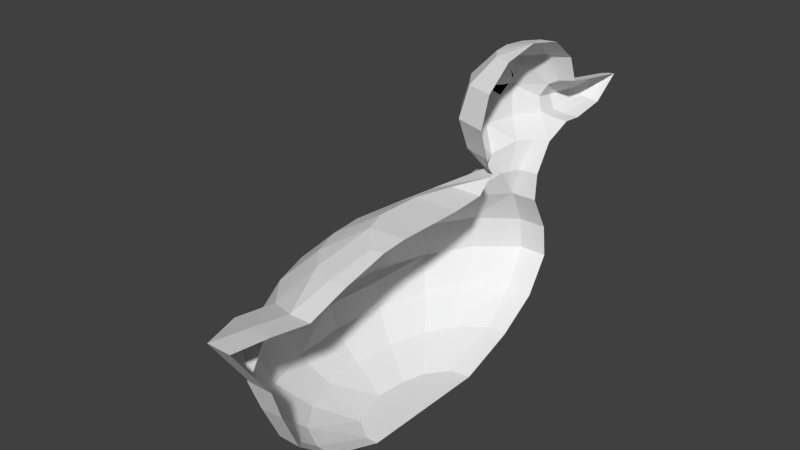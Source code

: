 # Source: duck4.blend  (saved by Blender 2.56.0; exported with 4.5.12 LTS)
import bpy
from mathutils import Matrix  # noqa: F401  (used for matrix-valued properties, if any)

bpy.ops.wm.read_factory_settings(use_empty=True)
scene = bpy.context.scene
scene.name = 'Scene'

# ---- collections
col_collection_1 = bpy.data.collections.new('Collection 1'); scene.collection.children.link(col_collection_1)

# ---- materials (node trees are filled in below, after node groups)
mat_black_plastic = bpy.data.materials.new('BLACK PLASTIC')
mat_black_plastic.alpha_threshold = 0.0
mat_black_plastic.use_transparent_shadow = False
mat_black_plastic.diffuse_color = (0.0, 0.0, 0.0, 1.0)
mat_black_plastic.roughness = 0.5
mat_black_plastic.line_color = (0.0, 0.0, 0.0, 1.0)

# ---- material node trees

# ---- world
world_world = bpy.data.worlds.new('World'); scene.world = world_world
world_world.color = (0.05088, 0.05088, 0.05088)
world_world.use_sun_shadow = False
world_world.sun_shadow_jitter_overblur = 0.0
world_world.cycles.sampling_method = 'MANUAL'
world_world.cycles.sample_map_resolution = 256

# ---- meshes
me_cube_001 = bpy.data.meshes.new('Cube.001')
me_cube_001.from_pydata([(0.1606, -0.1527, -0.1751), (0.0864, -0.1329, -0.1767), (0.1976, -0.1116, -0.1906), (0.3145, -0.1902, -0.1516), (0.03723, -0.1058, -0.1784), (0.1473, -0.08109, -0.1918), (0.01902, -0.07467, -0.1794), (0.3145, -0.202, -0.1247), (0.03395, -0.04329, -0.1795), (0.1556, -0.05734, -0.1921), (0.08023, -0.01549, -0.1789), (0.1802, -0.0423, -0.192), (0.1523, 0.005349, -0.1779), (0.2406, -0.02694, -0.1917), (0.2414, 0.01672, -0.1772), (0.3145, 0.0956, -0.03543), (0.2509, -0.163, -0.1741), (0.271, -0.1222, -0.19), (0.1143, -0.1769, -0.1533), (0.01435, -0.151, -0.156), (-0.05189, -0.1155, -0.1587), (-0.07643, -0.07462, -0.1603), (-0.05631, -0.03343, -0.1603), (0.006045, 0.003047, -0.1589), (0.1031, 0.03036, -0.157), (0.2232, 0.04655, -0.1585), (0.2359, -0.1902, -0.1516), (0.08968, -0.1866, -0.1284), (-0.02398, -0.1582, -0.1317), (-0.09931, -0.1191, -0.135), (-0.1133, -0.09668, -0.1359), (-0.1272, -0.07421, -0.1369), (-0.1018, -0.07442, -0.1428), (0.3145, -0.009414, -0.04491), (-0.08032, -0.0299, -0.1418), (-0.1043, -0.02887, -0.1367), (-0.03343, 0.01126, -0.1349), (0.07695, 0.04129, -0.1325), (0.2135, 0.06326, -0.1324), (0.228, -0.2013, -0.1263), (0.08968, -0.1821, -0.1038), (-0.02398, -0.1546, -0.107), (-0.06165, -0.1341, -0.109), (-0.09931, -0.1286, -0.111), (-0.09931, -0.1205, -0.1272), (-0.1272, -0.07352, -0.112), (-0.1133, -0.1168, -0.1235), (-0.1043, -0.02976, -0.1118), (-0.03343, 0.008967, -0.1101), (0.3145, -0.09562, -0.05531), (0.07695, 0.03794, -0.1078), (0.2135, 0.06013, -0.1083), (0.228, -0.2084, -0.1044), (0.1143, -0.165, -0.08223), (0.01435, -0.1416, -0.08471), (-0.05189, -0.1096, -0.08714), (-0.07643, -0.07267, -0.08856), (-0.05631, -0.03548, -0.08854), (-0.03248, -0.002272, -0.09088), (0.1031, 0.02086, -0.08206), (0.2232, 0.04588, -0.08198), (0.2359, -0.2062, -0.06922), (0.1143, -0.1965, -0.07725), (0.228, -0.2356, -0.06528), (0.1606, -0.1385, -0.0658), (0.0864, -0.1216, -0.0672), (0.03723, -0.09838, -0.06861), (0.01902, -0.07176, -0.06949), (0.03395, -0.04493, -0.0696), (0.09735, -0.01346, -0.06434), (0.0838, 0.0004623, -0.07525), (0.2509, -0.1473, -0.06495), (0.2359, -0.1771, -0.07463), (0.2658, -0.1147, -0.057), (0.1835, -0.09664, -0.05535), (0.3145, 0.03311, 0.03358), (0.15, -0.07924, -0.05558), (0.1519, -0.04499, -0.056), (0.2041, -0.01985, -0.05451), (0.3145, -0.02485, -0.1916), (0.1343, 0.03552, -0.03121), (0.1619, 0.05899, -0.03121), (0.223, 0.04694, -0.04291), (0.1843, 0.02855, -0.04847), (0.1528, 0.01139, -0.03121), (0.2178, 0.01553, -0.0471), (0.2126, -0.006939, -0.03121), (0.2523, 0.003024, -0.04623), (0.2613, 0.05647, -0.04291), (0.2268, 0.07549, -0.02955), (0.1076, 0.03591, -0.0095), (0.1395, 0.063, -0.0095), (0.1291, 0.008046, -0.0095), (0.1981, -0.01312, -0.0095), (0.248, 0.1231, -0.0171), (0.3145, -0.1473, -0.06495), (0.2732, 0.1384, -0.01638), (0.2028, 0.07878, -0.02049), (0.1343, 0.03552, 0.01221), (0.1619, 0.05899, 0.01221), (0.1528, 0.01139, 0.01221), (0.2126, -0.006939, 0.01221), (0.2272, 0.08206, -0.0113), (0.2282, 0.07549, 0.01221), (0.3145, -0.163, -0.1741), (0.2071, 0.03447, 0.0281), (0.223, 0.04802, 0.0281), (0.2178, 0.02054, 0.0281), (0.2523, 0.009953, 0.0281), (0.2613, 0.05755, 0.0281), (0.2231, 0.03984, -0.06324), (0.2151, 0.03353, -0.06279), (0.2423, 0.04552, -0.06279), (0.2675, 0.047, -0.06279), (0.2494, 0.1208, -0.02896), (0.2237, 0.1167, -0.0237), (0.2719, 0.07806, -0.03259), (0.2795, 0.121, -0.03061), (0.1994, 0.09387, -0.02338), (0.2238, 0.09715, -0.01418), (0.2599, 0.08473, -0.007853), (0.2279, 0.09058, -0.03177), (0.2702, 0.09315, -0.03459), (0.293, 0.1417, -0.01617), (0.3145, -0.01366, -0.03121), (0.3145, -0.2356, -0.06527), (0.3145, 0.01672, -0.1772), (0.3145, 0.08063, -0.03411), (0.3145, 0.006132, 0.0281), (0.3145, -0.02091, -0.0095), (0.3145, -0.01951, -0.0545), (0.3145, -0.1769, -0.07456), (0.3145, 0.05986, -0.04257), (0.3145, 0.047, -0.06279), (0.3145, 0.04588, -0.08198), (0.3145, -0.01366, 0.01221), (0.3145, 0.08056, 0.01221), (0.3145, 0.06013, -0.1083), (0.3145, 0.06326, -0.1324), (0.3145, -0.1222, -0.19), (0.3145, -0.2072, -0.06885), (0.3145, -0.01114, -0.03801), (0.3145, 0.1218, -0.03125), (0.3145, 0.08789, -0.006501), (0.3145, -0.006217, -0.04411), (0.3145, 0.1423, -0.01593), (0.3145, 0.0604, 0.0281), (0.3145, -0.1144, -0.05688), (0.3145, 0.103, -0.009377), (0.3145, 0.04655, -0.1585), (0.3145, -0.04499, -0.056), (0.3145, -0.2087, -0.104)], [], [(44, 29, 28), (46, 44, 43), (44, 28, 42), (41, 42, 28), (42, 43, 44), (28, 29, 19), (41, 28, 27), (30, 29, 44), (29, 20, 19), (28, 19, 18), (27, 28, 18), (31, 44, 46), (43, 45, 46), (29, 30, 20), (40, 41, 27), (43, 42, 54), (42, 41, 54), (31, 30, 44), (54, 41, 40), (46, 45, 31), (54, 55, 43), (32, 20, 30), (19, 20, 1), (40, 27, 39), (30, 31, 32), (56, 45, 43), (19, 0, 18), (55, 56, 43), (27, 18, 26), (32, 21, 20), (52, 63, 62), (53, 54, 40), (61, 62, 63), (20, 21, 4), (1, 0, 19), (53, 40, 52), (52, 40, 39), (39, 27, 26), (62, 53, 52), (20, 4, 1), (53, 62, 61), (31, 35, 32), (45, 47, 31), (66, 55, 54), (65, 54, 53), (26, 18, 16), (114, 115, 96), (18, 0, 16), (34, 21, 32), (63, 125, 140), (151, 125, 63), (151, 63, 52), (21, 6, 4), (47, 35, 31), (121, 114, 117), (140, 61, 63), (52, 39, 7), (52, 7, 151), (61, 72, 53), (67, 56, 55), (56, 57, 45), (65, 66, 54), (32, 35, 34), (21, 22, 6), (1, 4, 2), (26, 3, 7), (26, 7, 39), (94, 119, 120), (96, 115, 94), (34, 22, 21), (0, 1, 2), (66, 67, 55), (57, 47, 45), (64, 65, 53), (64, 53, 72), (4, 6, 5), (26, 104, 3), (61, 140, 131), (61, 131, 72), (9, 11, 5), (16, 104, 26), (116, 127, 132), (16, 0, 17), (4, 5, 2), (22, 8, 6), (96, 123, 117), (67, 68, 56), (68, 57, 56), (0, 2, 17), (71, 64, 72), (119, 94, 115), (6, 8, 5), (102, 103, 120), (76, 66, 65), (47, 48, 35), (119, 102, 120), (74, 65, 64), (34, 36, 22), (57, 58, 47), (5, 11, 2), (114, 121, 118), (76, 67, 66), (35, 36, 34), (22, 23, 8), (17, 139, 104), (17, 104, 16), (131, 95, 71), (131, 71, 72), (73, 64, 71), (74, 76, 65), (58, 48, 47), (48, 36, 35), (8, 9, 5), (36, 23, 22), (109, 146, 136), (73, 74, 64), (96, 145, 123), (8, 10, 9), (23, 10, 8), (77, 68, 67), (68, 69, 57), (71, 95, 147), (69, 58, 57), (136, 143, 103), (76, 77, 67), (10, 11, 9), (73, 71, 147), (2, 11, 13), (58, 59, 48), (36, 37, 23), (145, 142, 123), (147, 49, 73), (117, 122, 121), (148, 120, 143), (73, 49, 74), (48, 50, 36), (23, 24, 10), (122, 116, 89), (69, 70, 58), (10, 12, 11), (142, 15, 122), (74, 49, 76), (120, 103, 143), (77, 78, 68), (118, 115, 114), (78, 69, 68), (116, 122, 15), (120, 96, 94), (70, 59, 58), (12, 13, 11), (122, 117, 142), (24, 12, 10), (37, 24, 23), (50, 37, 36), (59, 50, 48), (117, 123, 142), (76, 49, 77), (12, 14, 13), (70, 69, 87), (115, 118, 119), (77, 49, 150), (59, 70, 85), (77, 150, 130), (77, 130, 78), (24, 25, 12), (93, 92, 84), (14, 126, 79), (14, 79, 13), (37, 38, 24), (25, 14, 12), (86, 93, 84), (93, 101, 92), (87, 85, 70), (59, 60, 50), (84, 92, 80), (50, 51, 37), (15, 127, 116), (78, 33, 69), (92, 100, 90), (101, 100, 92), (92, 90, 80), (85, 83, 59), (86, 84, 85), (129, 93, 86), (96, 117, 114), (84, 80, 83), (111, 59, 83), (100, 98, 90), (144, 87, 69), (144, 69, 33), (85, 84, 83), (78, 130, 33), (135, 101, 93), (38, 25, 24), (87, 86, 85), (13, 79, 17), (124, 86, 87), (60, 59, 111), (124, 129, 86), (129, 135, 93), (80, 90, 81), (101, 108, 100), (100, 107, 98), (51, 38, 37), (60, 51, 50), (90, 98, 91), (83, 80, 82), (14, 25, 149), (14, 149, 126), (108, 107, 100), (90, 91, 81), (87, 144, 141), (87, 141, 124), (83, 110, 111), (135, 128, 101), (80, 81, 82), (107, 105, 98), (128, 108, 101), (98, 99, 91), (83, 82, 110), (111, 110, 60), (98, 105, 99), (2, 13, 17), (110, 112, 60), (82, 112, 110), (103, 109, 136), (112, 113, 60), (81, 91, 89), (105, 106, 99), (82, 81, 88), (25, 38, 138), (25, 138, 149), (107, 108, 75), (105, 107, 75), (82, 88, 112), (91, 99, 102), (108, 128, 75), (51, 60, 137), (17, 79, 139), (88, 113, 112), (38, 51, 138), (96, 120, 148), (81, 89, 88), (60, 133, 134), (60, 134, 137), (91, 97, 89), (133, 60, 113), (148, 145, 96), (106, 105, 75), (99, 106, 103), (91, 102, 97), (138, 51, 137), (99, 103, 102), (88, 132, 113), (109, 106, 75), (106, 109, 103), (88, 89, 132), (113, 132, 133), (121, 89, 97), (118, 97, 102), (97, 118, 121), (89, 116, 132), (102, 119, 118), (146, 109, 75), (89, 121, 122)])
me_cube_001.use_remesh_preserve_volume = False
me_cube_001.use_remesh_preserve_attributes = False
me_cube_001.use_mirror_vertex_groups = False
me_cube_001.update()
me_object05 = bpy.data.meshes.new('Object05')
me_object05.from_pydata([(-49.75, 85.21, -158.6), (62.02, -41.44, -34.03), (-69.44, 6.415, -117.0), (-50.65, 74.29, -59.27), (-30.04, -9.032, -36.13), (-20.6, -58.89, -76.0), (-19.7, -66.55, -140.1), (-27.87, -27.51, -190.8), (-40.31, 35.35, -198.5), (25.68, 142.2, -85.91), (37.22, 86.96, -14.14), (54.83, -1.939, -3.28), (41.59, -77.58, -147.2), (26.12, 138.4, -117.5), (27.13, -49.45, -182.2), (34.68, 59.06, -230.5), (21.02, 128.8, -172.9)], [], [(0, 3, 2), (4, 11, 1), (3, 4, 2), (4, 5, 2), (5, 6, 2), (6, 7, 2), (7, 8, 2), (8, 0, 2), (0, 9, 3), (3, 9, 10), (1, 5, 4), (3, 10, 11), (3, 11, 4), (0, 8, 16), (7, 14, 15), (6, 12, 14), (5, 1, 12), (16, 15, 14), (15, 16, 8), (1, 14, 12), (16, 14, 13), (12, 6, 5), (14, 7, 6), (15, 8, 7), (0, 16, 13), (0, 13, 9)])
me_object05.materials.append(mat_black_plastic)
me_object05.use_remesh_preserve_volume = False
me_object05.use_remesh_preserve_attributes = False
me_object05.use_mirror_vertex_groups = False
me_object05.update()

# ---- objects
ob_cube = bpy.data.objects.new('Cube', me_cube_001)
ob_object05 = bpy.data.objects.new('Object05', me_object05)

# ---- transforms, parenting, visibility, modifiers, constraints
ob_cube.location = (-890.0, 0.0, 0.0)
ob_cube.scale = (2000.0, 1e+04, 1e+04)
ob_cube.empty_display_type = 'ARROWS'
ob_cube.lineart.crease_threshold = 0.0
ob_object05.location = (-658.4, 522.3, 88.5)
ob_object05.rotation_euler = (-0.2443, -5.68e-09, 2.95)
ob_object05.scale = (-1.0, 1.0, 1.0)
ob_object05.empty_display_type = 'ARROWS'
ob_object05.lineart.crease_threshold = 0.0

# ---- collection membership
col_collection_1.objects.link(ob_cube)
col_collection_1.objects.link(ob_object05)

# ---- scene / render settings (as saved in the file)
scene.frame_start = 1; scene.frame_end = 250; scene.frame_set(1)
scene.render.engine = 'BLENDER_EEVEE_NEXT'
scene.render.image_settings.color_mode = 'RGB'
scene.render.image_settings.compression = 90
scene.render.resolution_percentage = 50
scene.render.dither_intensity = 0.0
scene.render.bake_margin = 2
scene.render.bake_bias = 0.0
scene.cycles.use_denoising = False
scene.cycles.samples = 10
scene.cycles.sampling_pattern = 'TABULATED_SOBOL'
scene.cycles.light_sampling_threshold = 0.0
scene.cycles.use_adaptive_sampling = False
scene.cycles.use_light_tree = False
scene.cycles.blur_glossy = 0.0
scene.cycles.volume_bounces = 1
scene.cycles.pixel_filter_type = 'GAUSSIAN'
scene.cycles.sample_clamp_indirect = 0.0
scene.view_settings.view_transform = 'Standard'
bpy.context.view_layer.update()

# ---- added for rendering (the .blend has no active camera and no usable light): camera, sun
cam_auto = bpy.data.cameras.new('AutoCamera')
cam_auto.lens = 50.0
cam_auto.sensor_width = 36.0
cam_auto.clip_end = 72892.0
ob_auto_camera = bpy.data.objects.new('AutoCamera', cam_auto)
scene.collection.objects.link(ob_auto_camera)
ob_auto_camera.location = (3450.73, -5450.66, 2530.37)
ob_auto_camera.rotation_euler = (1.09748, -7.21219e-08, 0.694738)
scene.camera = ob_auto_camera
light_auto_sun = bpy.data.lights.new('AutoSun', 'SUN')
light_auto_sun.energy = 3.0
light_auto_sun.angle = 0.0523599
ob_auto_sun = bpy.data.objects.new('AutoSun', light_auto_sun)
scene.collection.objects.link(ob_auto_sun)
ob_auto_sun.rotation_euler = (0.872665, 0.174533, 0.523599)
bpy.context.view_layer.update()
